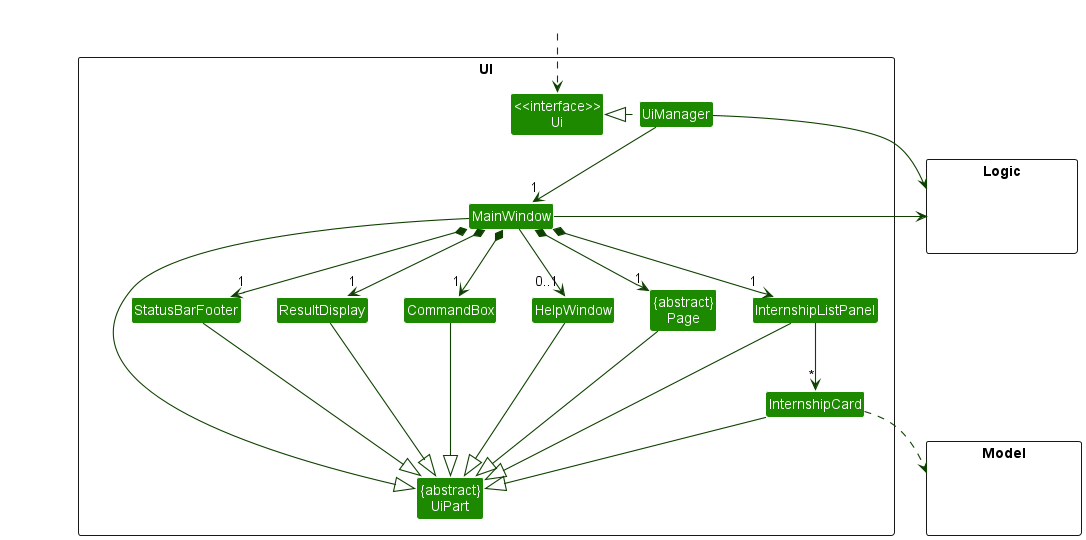

The diagram above was rendered by PlantUML. Its source (embedded in the PNG):
@startuml
!include style.puml
skinparam arrowThickness 1.1
skinparam arrowColor UI_COLOR_T4
skinparam classBackgroundColor UI_COLOR

package UI <<Rectangle>>{
Class "<<interface>>\nUi" as Ui
Class "{abstract}\nUiPart" as UiPart
Class UiManager
Class MainWindow
Class HelpWindow
Class ResultDisplay
Class InternshipListPanel
Class InternshipCard
Class StatusBarFooter
Class CommandBox
Class "{abstract}\nPage" as Page
}

package Model <<Rectangle>> {
Class HiddenModel #FFFFFF
}

package Logic <<Rectangle>> {
Class HiddenLogic #FFFFFF
}

Class HiddenOutside #FFFFFF
HiddenOutside ..> Ui

UiManager .left.|> Ui
UiManager -down-> "1" MainWindow
MainWindow *-down->  "1" CommandBox
MainWindow *-down-> "1" ResultDisplay
MainWindow *-down-> "1" InternshipListPanel
MainWindow *-down-> "1" StatusBarFooter
MainWindow *-down-> "1" Page
MainWindow --> "0..1" HelpWindow

InternshipListPanel -down-> "*" InternshipCard

MainWindow -left-|> UiPart

ResultDisplay --|> UiPart
CommandBox --|> UiPart
InternshipListPanel --|> UiPart
InternshipCard --|> UiPart
StatusBarFooter --|> UiPart
HelpWindow --|> UiPart
Page --|> UiPart

InternshipCard ..> Model
UiManager -right-> Logic
MainWindow -left-> Logic

InternshipListPanel -[hidden]left- HelpWindow
HelpWindow -[hidden]left- CommandBox
HelpWindow -[hidden]right- Page
CommandBox -[hidden]left- ResultDisplay
ResultDisplay -[hidden]left- StatusBarFooter

MainWindow -[hidden]-|> UiPart
@enduml